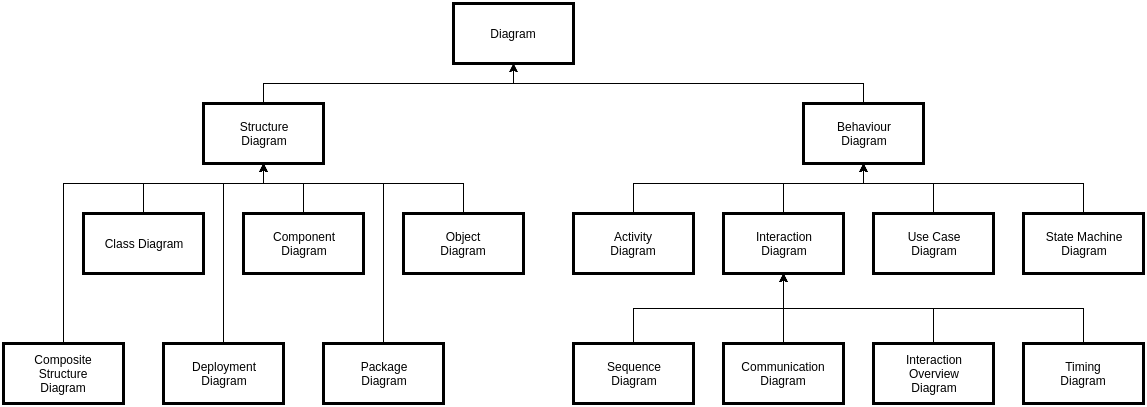

The diagram above was exported from draw.io. Its source (the exported page's mxGraphModel, read from the mxfile embedded in the PNG):
<mxGraphModel dx="896" dy="463" grid="1" gridSize="10" guides="1" tooltips="1" connect="1" arrows="1" fold="1" page="0" pageScale="1" pageWidth="1169" pageHeight="826" background="#ffffff" math="0" shadow="0">
  <root>
    <mxCell id="0" style=";html=1;" />
    <mxCell id="1" style=";html=1;" parent="0" />
    <mxCell id="2" value="Diagram" style="whiteSpace=wrap;strokeWidth=3;html=1;" parent="1" vertex="1">
      <mxGeometry x="460" y="40" width="120" height="60" as="geometry" />
    </mxCell>
    <mxCell id="3" value="Structure&#10;Diagram" style="whiteSpace=wrap;strokeWidth=3;html=1;" parent="1" vertex="1">
      <mxGeometry x="210" y="140" width="120" height="60" as="geometry" />
    </mxCell>
    <mxCell id="4" value="Behaviour&#10;Diagram" style="whiteSpace=wrap;strokeWidth=3;html=1;" parent="1" vertex="1">
      <mxGeometry x="810" y="140" width="120" height="60" as="geometry" />
    </mxCell>
    <mxCell id="5" value="Class Diagram" style="whiteSpace=wrap;strokeWidth=3;html=1;" parent="1" vertex="1">
      <mxGeometry x="90" y="250" width="120" height="60" as="geometry" />
    </mxCell>
    <mxCell id="6" value="Composite&#10;Structure&#10;Diagram" style="whiteSpace=wrap;strokeWidth=3;html=1;" parent="1" vertex="1">
      <mxGeometry x="10" y="380" width="120" height="60" as="geometry" />
    </mxCell>
    <mxCell id="7" value="Package&#10;Diagram" style="whiteSpace=wrap;strokeWidth=3;html=1;" parent="1" vertex="1">
      <mxGeometry x="330" y="380" width="120" height="60" as="geometry" />
    </mxCell>
    <mxCell id="8" value="Deployment&#10;Diagram" style="whiteSpace=wrap;strokeWidth=3;html=1;" parent="1" vertex="1">
      <mxGeometry x="170" y="380" width="120" height="60" as="geometry" />
    </mxCell>
    <mxCell id="9" value="Component&#10;Diagram" style="whiteSpace=wrap;strokeWidth=3;html=1;" parent="1" vertex="1">
      <mxGeometry x="250" y="250" width="120" height="60" as="geometry" />
    </mxCell>
    <mxCell id="10" value="Object&#10;Diagram" style="whiteSpace=wrap;strokeWidth=3;html=1;" parent="1" vertex="1">
      <mxGeometry x="410" y="250" width="120" height="60" as="geometry" />
    </mxCell>
    <mxCell id="11" value="Activity&#10;Diagram" style="whiteSpace=wrap;strokeWidth=3;html=1;" parent="1" vertex="1">
      <mxGeometry x="580" y="250" width="120" height="60" as="geometry" />
    </mxCell>
    <mxCell id="12" value="Interaction&#10;Diagram" style="whiteSpace=wrap;strokeWidth=3;html=1;" parent="1" vertex="1">
      <mxGeometry x="730" y="250" width="120" height="60" as="geometry" />
    </mxCell>
    <mxCell id="13" value="Use Case&#10;Diagram" style="whiteSpace=wrap;strokeWidth=3;html=1;" parent="1" vertex="1">
      <mxGeometry x="880" y="250" width="120" height="60" as="geometry" />
    </mxCell>
    <mxCell id="14" value="State Machine&#10;Diagram" style="whiteSpace=wrap;strokeWidth=3;html=1;" parent="1" vertex="1">
      <mxGeometry x="1030" y="250" width="120" height="60" as="geometry" />
    </mxCell>
    <mxCell id="19" value="Sequence&#10;Diagram" style="whiteSpace=wrap;strokeWidth=3;html=1;" parent="1" vertex="1">
      <mxGeometry x="580" y="380" width="120" height="60" as="geometry" />
    </mxCell>
    <mxCell id="20" value="Communication&#10;Diagram" style="whiteSpace=wrap;strokeWidth=3;html=1;" parent="1" vertex="1">
      <mxGeometry x="730" y="380" width="120" height="60" as="geometry" />
    </mxCell>
    <mxCell id="21" value="Interaction&#10;Overview&#10;Diagram" style="whiteSpace=wrap;strokeWidth=3;html=1;" parent="1" vertex="1">
      <mxGeometry x="880" y="380" width="120" height="60" as="geometry" />
    </mxCell>
    <mxCell id="22" value="Timing&#10;Diagram" style="whiteSpace=wrap;strokeWidth=3;html=1;" parent="1" vertex="1">
      <mxGeometry x="1030" y="380" width="120" height="60" as="geometry" />
    </mxCell>
    <mxCell id="23" value="" style="edgeStyle=elbowEdgeStyle;elbow=vertical;rounded=0;html=1;" parent="1" source="3" target="2" edge="1">
      <mxGeometry width="100" height="100" relative="1" as="geometry">
        <mxPoint x="90" y="170" as="sourcePoint" />
        <mxPoint x="190" y="70" as="targetPoint" />
      </mxGeometry>
    </mxCell>
    <mxCell id="24" value="" style="edgeStyle=elbowEdgeStyle;elbow=vertical;rounded=0;html=1;" parent="1" source="4" target="2" edge="1">
      <mxGeometry width="100" height="100" relative="1" as="geometry">
        <mxPoint x="590" y="220" as="sourcePoint" />
        <mxPoint x="690" y="120" as="targetPoint" />
      </mxGeometry>
    </mxCell>
    <mxCell id="25" value="" style="edgeStyle=elbowEdgeStyle;elbow=vertical;rounded=0;html=1;" parent="1" source="5" target="3" edge="1">
      <mxGeometry width="100" height="100" relative="1" as="geometry">
        <mxPoint x="30" y="230" as="sourcePoint" />
        <mxPoint x="130" y="130" as="targetPoint" />
        <Array as="points">
          <mxPoint x="150" y="220" />
        </Array>
      </mxGeometry>
    </mxCell>
    <mxCell id="26" value="" style="edgeStyle=elbowEdgeStyle;elbow=vertical;exitX=0.5;exitY=0;entryX=0.5;entryY=1;rounded=0;html=1;" parent="1" source="9" target="3" edge="1">
      <mxGeometry width="100" height="100" relative="1" as="geometry">
        <mxPoint x="30" y="140" as="sourcePoint" />
        <mxPoint x="130" y="40" as="targetPoint" />
        <Array as="points">
          <mxPoint x="290" y="220" />
        </Array>
      </mxGeometry>
    </mxCell>
    <mxCell id="27" value="" style="edgeStyle=elbowEdgeStyle;elbow=vertical;rounded=0;html=1;" parent="1" source="10" target="3" edge="1">
      <mxGeometry width="100" height="100" relative="1" as="geometry">
        <mxPoint x="50" y="170" as="sourcePoint" />
        <mxPoint x="150" y="70" as="targetPoint" />
        <Array as="points">
          <mxPoint x="370" y="220" />
        </Array>
      </mxGeometry>
    </mxCell>
    <mxCell id="28" value="" style="edgeStyle=elbowEdgeStyle;elbow=vertical;rounded=0;html=1;" parent="1" source="6" target="3" edge="1">
      <mxGeometry width="100" height="100" relative="1" as="geometry">
        <mxPoint x="30" y="190" as="sourcePoint" />
        <mxPoint x="130" y="90" as="targetPoint" />
        <Array as="points">
          <mxPoint x="190" y="220" />
        </Array>
      </mxGeometry>
    </mxCell>
    <mxCell id="29" value="" style="edgeStyle=elbowEdgeStyle;elbow=vertical;exitX=0.5;exitY=0;entryX=0.5;entryY=1;rounded=0;html=1;" parent="1" source="8" target="3" edge="1">
      <mxGeometry width="100" height="100" relative="1" as="geometry">
        <mxPoint x="90" y="590" as="sourcePoint" />
        <mxPoint x="190" y="490" as="targetPoint" />
        <Array as="points">
          <mxPoint x="250" y="220" />
        </Array>
      </mxGeometry>
    </mxCell>
    <mxCell id="30" value="" style="edgeStyle=elbowEdgeStyle;elbow=vertical;entryX=0.5;entryY=1;exitX=0.5;exitY=0;rounded=0;html=1;" parent="1" source="7" target="3" edge="1">
      <mxGeometry width="100" height="100" relative="1" as="geometry">
        <mxPoint x="30" y="160" as="sourcePoint" />
        <mxPoint x="130" y="60" as="targetPoint" />
        <Array as="points">
          <mxPoint x="340" y="220" />
        </Array>
      </mxGeometry>
    </mxCell>
    <mxCell id="32" value="" style="edgeStyle=elbowEdgeStyle;elbow=vertical;rounded=0;html=1;" parent="1" source="11" target="4" edge="1">
      <mxGeometry width="100" height="100" relative="1" as="geometry">
        <mxPoint x="560" y="280" as="sourcePoint" />
        <mxPoint x="660" y="180" as="targetPoint" />
        <Array as="points">
          <mxPoint x="760" y="220" />
        </Array>
      </mxGeometry>
    </mxCell>
    <mxCell id="33" value="" style="edgeStyle=elbowEdgeStyle;elbow=vertical;rounded=0;html=1;" parent="1" source="14" target="4" edge="1">
      <mxGeometry width="100" height="100" relative="1" as="geometry">
        <mxPoint x="480" y="290" as="sourcePoint" />
        <mxPoint x="580" y="190" as="targetPoint" />
        <Array as="points">
          <mxPoint x="980" y="220" />
        </Array>
      </mxGeometry>
    </mxCell>
    <mxCell id="34" value="" style="edgeStyle=elbowEdgeStyle;elbow=vertical;entryX=0.5;entryY=1;exitX=0.5;exitY=0;rounded=0;html=1;" parent="1" source="12" target="4" edge="1">
      <mxGeometry width="100" height="100" relative="1" as="geometry">
        <mxPoint x="530" y="250" as="sourcePoint" />
        <mxPoint x="630" y="150" as="targetPoint" />
        <Array as="points">
          <mxPoint x="830" y="220" />
        </Array>
      </mxGeometry>
    </mxCell>
    <mxCell id="35" value="" style="edgeStyle=elbowEdgeStyle;elbow=vertical;entryX=0.5;entryY=1;exitX=0.5;exitY=0;rounded=0;html=1;" parent="1" source="13" target="4" edge="1">
      <mxGeometry width="100" height="100" relative="1" as="geometry">
        <mxPoint x="500" y="290" as="sourcePoint" />
        <mxPoint x="600" y="190" as="targetPoint" />
        <Array as="points">
          <mxPoint x="910" y="220" />
        </Array>
      </mxGeometry>
    </mxCell>
    <mxCell id="36" value="" style="edgeStyle=elbowEdgeStyle;elbow=vertical;rounded=0;html=1;" parent="1" source="19" target="12" edge="1">
      <mxGeometry width="100" height="100" relative="1" as="geometry">
        <mxPoint x="490" y="550" as="sourcePoint" />
        <mxPoint x="590" y="450" as="targetPoint" />
      </mxGeometry>
    </mxCell>
    <mxCell id="37" value="" style="edgeStyle=elbowEdgeStyle;elbow=vertical;rounded=0;html=1;" parent="1" source="20" target="12" edge="1">
      <mxGeometry width="100" height="100" relative="1" as="geometry">
        <mxPoint x="680" y="560" as="sourcePoint" />
        <mxPoint x="780" y="460" as="targetPoint" />
      </mxGeometry>
    </mxCell>
    <mxCell id="38" value="" style="edgeStyle=elbowEdgeStyle;elbow=vertical;rounded=0;html=1;" parent="1" source="21" target="12" edge="1">
      <mxGeometry width="100" height="100" relative="1" as="geometry">
        <mxPoint x="610" y="560" as="sourcePoint" />
        <mxPoint x="710" y="460" as="targetPoint" />
      </mxGeometry>
    </mxCell>
    <mxCell id="39" value="" style="edgeStyle=elbowEdgeStyle;elbow=vertical;rounded=0;html=1;" parent="1" source="22" target="12" edge="1">
      <mxGeometry width="100" height="100" relative="1" as="geometry">
        <mxPoint x="590" y="580" as="sourcePoint" />
        <mxPoint x="690" y="480" as="targetPoint" />
      </mxGeometry>
    </mxCell>
  </root>
</mxGraphModel>